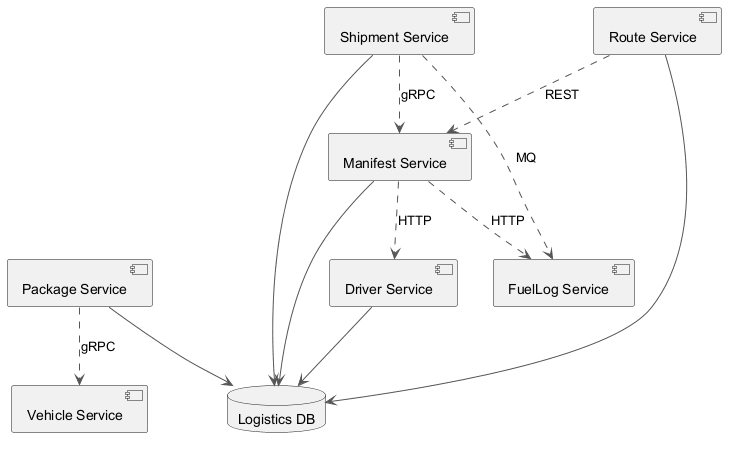

The diagram above was rendered by PlantUML. Its source (embedded in the PNG):
@startuml
skinparam ArrowColor #555555
component "Driver Service" as C_DriverService
component "Package Service" as C_PackageService
component "Route Service" as C_RouteService
component "Shipment Service" as C_ShipmentService
component "FuelLog Service" as C_FuelLogService
component "Manifest Service" as C_ManifestService
component "Vehicle Service" as C_VehicleService
database "Logistics DB" as DB_logistics
C_DriverService --> DB_logistics
C_PackageService --> DB_logistics
C_RouteService --> DB_logistics
C_ShipmentService --> DB_logistics
C_ManifestService --> DB_logistics
C_ShipmentService ..> C_FuelLogService : MQ
C_PackageService ..> C_VehicleService : gRPC
C_ManifestService ..> C_FuelLogService : HTTP
C_ShipmentService ..> C_ManifestService : gRPC
C_ManifestService ..> C_DriverService : HTTP
C_RouteService ..> C_ManifestService : REST
@enduml